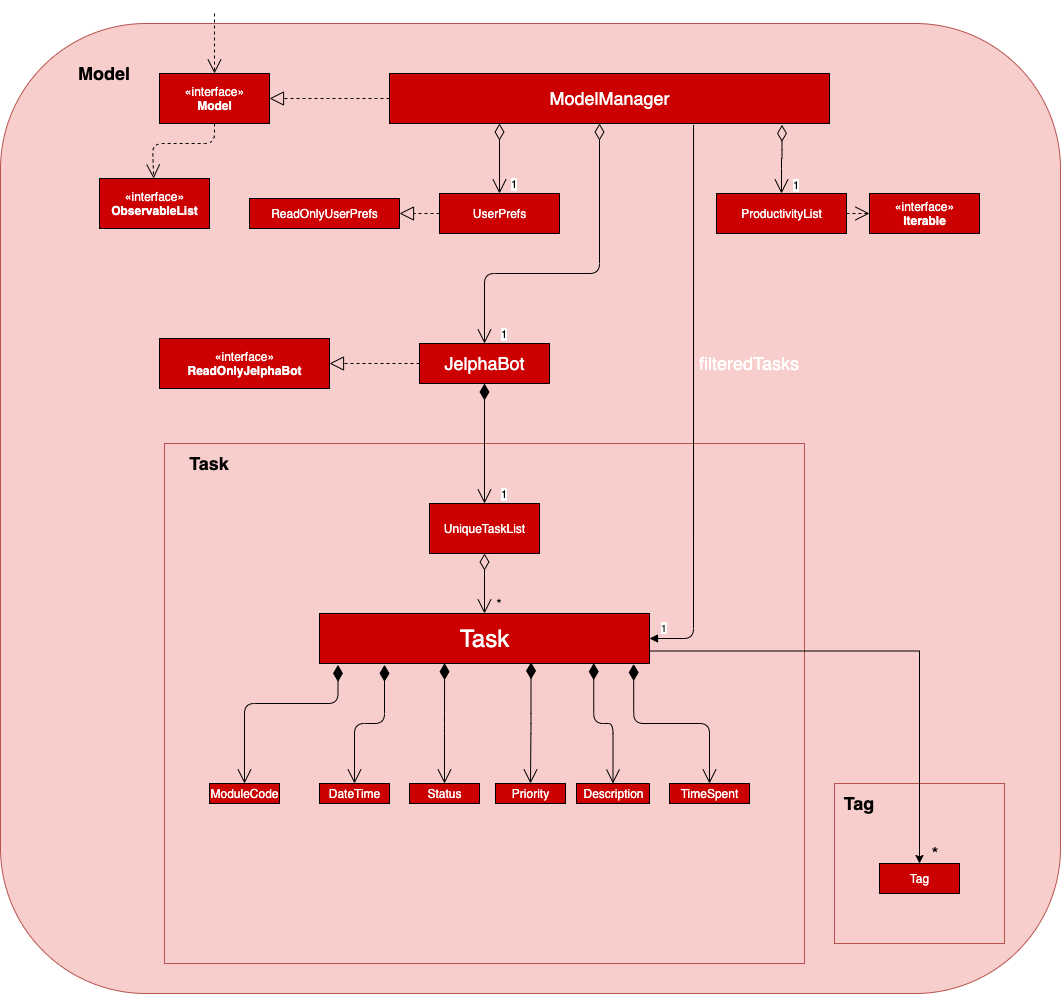

The diagram above was exported from draw.io. Its source (the exported page's mxGraphModel, read from the mxfile embedded in the PNG):
<mxGraphModel dx="2365" dy="1478" grid="1" gridSize="10" guides="1" tooltips="1" connect="1" arrows="1" fold="1" page="1" pageScale="1.5" pageWidth="1169" pageHeight="826" background="none" math="0" shadow="0">
  <root>
    <mxCell id="0" style=";html=1;" />
    <mxCell id="1" style=";html=1;" parent="0" />
    <mxCell id="aXeWu07LrjrbVsREpI8M-2" value="" style="rounded=1;whiteSpace=wrap;html=1;fillColor=#f8cecc;strokeColor=#b85450;" vertex="1" parent="1">
      <mxGeometry x="311" y="135" width="1060" height="970" as="geometry" />
    </mxCell>
    <mxCell id="ubbYX55TN4YSJDiMVDK7-71" value="" style="rounded=0;whiteSpace=wrap;html=1;shadow=0;fillColor=#f8cecc;strokeColor=#b85450;" parent="1" vertex="1">
      <mxGeometry x="1145" y="895" width="170" height="160" as="geometry" />
    </mxCell>
    <mxCell id="ubbYX55TN4YSJDiMVDK7-61" value="" style="rounded=0;whiteSpace=wrap;html=1;shadow=0;fillColor=#f8cecc;strokeColor=#b85450;" parent="1" vertex="1">
      <mxGeometry x="475" y="555" width="640" height="520" as="geometry" />
    </mxCell>
    <mxCell id="ubbYX55TN4YSJDiMVDK7-2" value="&lt;b&gt;&lt;font style=&quot;font-size: 18px&quot;&gt;Model&lt;/font&gt;&lt;/b&gt;" style="text;html=1;strokeColor=none;fillColor=none;align=center;verticalAlign=middle;whiteSpace=wrap;rounded=0;" parent="1" vertex="1">
      <mxGeometry x="360" y="155" width="110" height="60" as="geometry" />
    </mxCell>
    <mxCell id="ubbYX55TN4YSJDiMVDK7-6" value="&lt;font color=&quot;#ffffff&quot; style=&quot;font-size: 18px&quot;&gt;JelphaBot&lt;/font&gt;" style="html=1;fillColor=#CC0000;" parent="1" vertex="1">
      <mxGeometry x="730" y="455" width="130" height="40" as="geometry" />
    </mxCell>
    <mxCell id="ubbYX55TN4YSJDiMVDK7-8" value="&lt;font color=&quot;#ffffff&quot;&gt;&lt;font style=&quot;font-size: 18px&quot;&gt;ModelManager&lt;/font&gt;&lt;br&gt;&lt;/font&gt;" style="html=1;fillColor=#CC0000;" parent="1" vertex="1">
      <mxGeometry x="700" y="185" width="440" height="50" as="geometry" />
    </mxCell>
    <mxCell id="ubbYX55TN4YSJDiMVDK7-9" value="&lt;font color=&quot;#ffffff&quot;&gt;UserPrefs&lt;/font&gt;" style="html=1;fillColor=#CC0000;" parent="1" vertex="1">
      <mxGeometry x="750" y="305" width="120" height="40" as="geometry" />
    </mxCell>
    <mxCell id="ubbYX55TN4YSJDiMVDK7-10" value="&lt;font color=&quot;#ffffff&quot;&gt;ReadOnlyUserPrefs&lt;/font&gt;" style="html=1;fillColor=#CC0000;" parent="1" vertex="1">
      <mxGeometry x="560" y="310" width="150" height="30" as="geometry" />
    </mxCell>
    <mxCell id="ubbYX55TN4YSJDiMVDK7-11" value="&lt;font color=&quot;#ffffff&quot;&gt;«interface»&lt;br&gt;&lt;/font&gt;&lt;b&gt;&lt;font color=&quot;#ffffff&quot;&gt;Model&lt;/font&gt;&lt;br&gt;&lt;/b&gt;" style="html=1;fillColor=#CC0000;rotation=0;" parent="1" vertex="1">
      <mxGeometry x="470" y="185" width="110" height="50" as="geometry" />
    </mxCell>
    <mxCell id="ubbYX55TN4YSJDiMVDK7-12" value="&lt;font color=&quot;#ffffff&quot;&gt;UniqueTaskList&lt;/font&gt;" style="html=1;fillColor=#CC0000;" parent="1" vertex="1">
      <mxGeometry x="740" y="615" width="110" height="50" as="geometry" />
    </mxCell>
    <mxCell id="ubbYX55TN4YSJDiMVDK7-14" value="&lt;font color=&quot;#ffffff&quot;&gt;«interface»&lt;br&gt;&lt;b&gt;ObservableList&lt;/b&gt;&lt;/font&gt;" style="html=1;fillColor=#CC0000;" parent="1" vertex="1">
      <mxGeometry x="410" y="290" width="110" height="50" as="geometry" />
    </mxCell>
    <mxCell id="ubbYX55TN4YSJDiMVDK7-23" value="" style="endArrow=block;dashed=1;endFill=0;endSize=12;html=1;exitX=0;exitY=0.5;exitDx=0;exitDy=0;entryX=1;entryY=0.5;entryDx=0;entryDy=0;fillColor=#FF3333;" parent="1" source="ubbYX55TN4YSJDiMVDK7-8" target="ubbYX55TN4YSJDiMVDK7-11" edge="1">
      <mxGeometry width="160" relative="1" as="geometry">
        <mxPoint x="590" y="285" as="sourcePoint" />
        <mxPoint x="750" y="285" as="targetPoint" />
      </mxGeometry>
    </mxCell>
    <mxCell id="ubbYX55TN4YSJDiMVDK7-24" value="" style="endArrow=open;endSize=12;dashed=1;html=1;fillColor=#FF6666;" parent="1" edge="1">
      <mxGeometry width="160" relative="1" as="geometry">
        <mxPoint x="525" y="125" as="sourcePoint" />
        <mxPoint x="525" y="185" as="targetPoint" />
      </mxGeometry>
    </mxCell>
    <mxCell id="ubbYX55TN4YSJDiMVDK7-29" value="1" style="endArrow=open;html=1;endSize=12;startArrow=diamondThin;startSize=14;startFill=0;edgeStyle=orthogonalEdgeStyle;align=left;verticalAlign=bottom;exitX=0.25;exitY=1;exitDx=0;exitDy=0;" parent="1" source="ubbYX55TN4YSJDiMVDK7-8" target="ubbYX55TN4YSJDiMVDK7-9" edge="1">
      <mxGeometry x="1" y="10" relative="1" as="geometry">
        <mxPoint x="780" y="275" as="sourcePoint" />
        <mxPoint x="940" y="275" as="targetPoint" />
        <Array as="points" />
        <mxPoint as="offset" />
      </mxGeometry>
    </mxCell>
    <mxCell id="ubbYX55TN4YSJDiMVDK7-30" value="1" style="endArrow=open;html=1;endSize=12;startArrow=diamondThin;startSize=14;startFill=0;edgeStyle=orthogonalEdgeStyle;align=left;verticalAlign=bottom;fillColor=#FF6666;" parent="1" target="ubbYX55TN4YSJDiMVDK7-6" edge="1">
      <mxGeometry x="1" y="15" relative="1" as="geometry">
        <mxPoint x="910" y="235" as="sourcePoint" />
        <mxPoint x="950" y="395" as="targetPoint" />
        <Array as="points">
          <mxPoint x="910" y="385" />
          <mxPoint x="795" y="385" />
        </Array>
        <mxPoint as="offset" />
      </mxGeometry>
    </mxCell>
    <mxCell id="ubbYX55TN4YSJDiMVDK7-32" value="" style="endArrow=block;dashed=1;endFill=0;endSize=12;html=1;" parent="1" target="ubbYX55TN4YSJDiMVDK7-10" edge="1">
      <mxGeometry width="160" relative="1" as="geometry">
        <mxPoint x="750" y="325" as="sourcePoint" />
        <mxPoint x="910" y="325" as="targetPoint" />
      </mxGeometry>
    </mxCell>
    <mxCell id="ubbYX55TN4YSJDiMVDK7-36" value="" style="endArrow=open;endSize=12;dashed=1;html=1;exitX=0.5;exitY=1;exitDx=0;exitDy=0;" parent="1" source="ubbYX55TN4YSJDiMVDK7-11" target="ubbYX55TN4YSJDiMVDK7-14" edge="1">
      <mxGeometry width="160" relative="1" as="geometry">
        <mxPoint x="480" y="255" as="sourcePoint" />
        <mxPoint x="640" y="255" as="targetPoint" />
        <Array as="points">
          <mxPoint x="525" y="255" />
          <mxPoint x="463" y="255" />
        </Array>
      </mxGeometry>
    </mxCell>
    <mxCell id="ubbYX55TN4YSJDiMVDK7-39" value="&lt;font color=&quot;#ffffff&quot;&gt;«interface»&lt;br&gt;&lt;b&gt;ReadOnlyJelphaBot&lt;/b&gt;&lt;/font&gt;" style="html=1;fillColor=#CC0000;" parent="1" vertex="1">
      <mxGeometry x="470" y="450" width="170" height="50" as="geometry" />
    </mxCell>
    <mxCell id="ubbYX55TN4YSJDiMVDK7-40" value="" style="endArrow=block;dashed=1;endFill=0;endSize=12;html=1;entryX=1;entryY=0.5;entryDx=0;entryDy=0;" parent="1" target="ubbYX55TN4YSJDiMVDK7-39" edge="1">
      <mxGeometry width="160" relative="1" as="geometry">
        <mxPoint x="730" y="475" as="sourcePoint" />
        <mxPoint x="880" y="475" as="targetPoint" />
      </mxGeometry>
    </mxCell>
    <mxCell id="ubbYX55TN4YSJDiMVDK7-42" value="&lt;font color=&quot;#ffffff&quot;&gt;ProductivityList&lt;/font&gt;" style="html=1;fillColor=#CC0000;" parent="1" vertex="1">
      <mxGeometry x="1027" y="305" width="130" height="40" as="geometry" />
    </mxCell>
    <mxCell id="ubbYX55TN4YSJDiMVDK7-43" value="1" style="endArrow=open;html=1;endSize=12;startArrow=diamondThin;startSize=14;startFill=0;edgeStyle=orthogonalEdgeStyle;align=left;verticalAlign=bottom;entryX=0.5;entryY=0;entryDx=0;entryDy=0;exitX=0.892;exitY=1.027;exitDx=0;exitDy=0;exitPerimeter=0;" parent="1" source="ubbYX55TN4YSJDiMVDK7-8" target="ubbYX55TN4YSJDiMVDK7-42" edge="1">
      <mxGeometry x="1" y="10" relative="1" as="geometry">
        <mxPoint x="1076" y="235" as="sourcePoint" />
        <mxPoint x="1310" y="265" as="targetPoint" />
        <mxPoint as="offset" />
      </mxGeometry>
    </mxCell>
    <mxCell id="ubbYX55TN4YSJDiMVDK7-45" value="&lt;font color=&quot;#ffffff&quot;&gt;«interface»&lt;br&gt;&lt;b&gt;Iterable&lt;/b&gt;&lt;/font&gt;" style="html=1;fillColor=#CC0000;" parent="1" vertex="1">
      <mxGeometry x="1180" y="305" width="110" height="40" as="geometry" />
    </mxCell>
    <mxCell id="ubbYX55TN4YSJDiMVDK7-46" value="" style="endArrow=open;endSize=12;dashed=1;html=1;entryX=0;entryY=0.5;entryDx=0;entryDy=0;exitX=1;exitY=0.5;exitDx=0;exitDy=0;" parent="1" source="ubbYX55TN4YSJDiMVDK7-42" target="ubbYX55TN4YSJDiMVDK7-45" edge="1">
      <mxGeometry width="160" relative="1" as="geometry">
        <mxPoint x="1080" y="415" as="sourcePoint" />
        <mxPoint x="1240" y="415" as="targetPoint" />
      </mxGeometry>
    </mxCell>
    <mxCell id="ubbYX55TN4YSJDiMVDK7-47" value="1" style="endArrow=open;html=1;endSize=12;startArrow=diamondThin;startSize=14;startFill=1;edgeStyle=orthogonalEdgeStyle;align=left;verticalAlign=bottom;entryX=0.5;entryY=0;entryDx=0;entryDy=0;exitX=0.5;exitY=1;exitDx=0;exitDy=0;" parent="1" source="ubbYX55TN4YSJDiMVDK7-6" target="ubbYX55TN4YSJDiMVDK7-12" edge="1">
      <mxGeometry x="1" y="15" relative="1" as="geometry">
        <mxPoint x="780" y="545" as="sourcePoint" />
        <mxPoint x="940" y="545" as="targetPoint" />
        <mxPoint as="offset" />
      </mxGeometry>
    </mxCell>
    <mxCell id="ubbYX55TN4YSJDiMVDK7-53" value="" style="endArrow=open;html=1;endSize=12;startArrow=diamondThin;startSize=14;startFill=0;edgeStyle=orthogonalEdgeStyle;align=left;verticalAlign=bottom;exitX=0.5;exitY=1;exitDx=0;exitDy=0;" parent="1" source="ubbYX55TN4YSJDiMVDK7-12" target="ubbYX55TN4YSJDiMVDK7-54" edge="1">
      <mxGeometry x="-1" y="3" relative="1" as="geometry">
        <mxPoint x="730" y="725" as="sourcePoint" />
        <mxPoint x="890" y="725" as="targetPoint" />
      </mxGeometry>
    </mxCell>
    <mxCell id="ubbYX55TN4YSJDiMVDK7-74" style="edgeStyle=orthogonalEdgeStyle;rounded=0;orthogonalLoop=1;jettySize=auto;html=1;exitX=1;exitY=0.75;exitDx=0;exitDy=0;entryX=0.5;entryY=0;entryDx=0;entryDy=0;" parent="1" source="ubbYX55TN4YSJDiMVDK7-54" target="ubbYX55TN4YSJDiMVDK7-73" edge="1">
      <mxGeometry relative="1" as="geometry" />
    </mxCell>
    <mxCell id="ubbYX55TN4YSJDiMVDK7-54" value="&lt;font style=&quot;font-size: 24px&quot; color=&quot;#ffffff&quot;&gt;Task&lt;/font&gt;" style="html=1;fillColor=#CC0000;" parent="1" vertex="1">
      <mxGeometry x="630" y="725" width="330" height="50" as="geometry" />
    </mxCell>
    <mxCell id="ubbYX55TN4YSJDiMVDK7-55" value="&lt;font style=&quot;font-size: 14px&quot;&gt;*&lt;/font&gt;" style="text;html=1;strokeColor=none;fillColor=none;align=center;verticalAlign=middle;whiteSpace=wrap;rounded=0;" parent="1" vertex="1">
      <mxGeometry x="790" y="705" width="40" height="20" as="geometry" />
    </mxCell>
    <mxCell id="ubbYX55TN4YSJDiMVDK7-57" value="" style="endArrow=block;endFill=1;html=1;edgeStyle=orthogonalEdgeStyle;align=left;verticalAlign=top;exitX=0.691;exitY=1.027;exitDx=0;exitDy=0;exitPerimeter=0;entryX=1;entryY=0.5;entryDx=0;entryDy=0;" parent="1" source="ubbYX55TN4YSJDiMVDK7-8" target="ubbYX55TN4YSJDiMVDK7-54" edge="1">
      <mxGeometry x="-0.1813" y="9" relative="1" as="geometry">
        <mxPoint x="970" y="535" as="sourcePoint" />
        <mxPoint x="1130" y="535" as="targetPoint" />
        <mxPoint as="offset" />
      </mxGeometry>
    </mxCell>
    <mxCell id="ubbYX55TN4YSJDiMVDK7-58" value="1" style="resizable=0;html=1;align=left;verticalAlign=bottom;labelBackgroundColor=#ffffff;fontSize=10;" parent="ubbYX55TN4YSJDiMVDK7-57" connectable="0" vertex="1">
      <mxGeometry x="-1" relative="1" as="geometry">
        <mxPoint x="-34.040000000000006" y="508.65" as="offset" />
      </mxGeometry>
    </mxCell>
    <mxCell id="ubbYX55TN4YSJDiMVDK7-62" value="&lt;b&gt;&lt;font style=&quot;font-size: 18px&quot;&gt;Task&lt;/font&gt;&lt;/b&gt;" style="text;html=1;strokeColor=none;fillColor=none;align=center;verticalAlign=middle;whiteSpace=wrap;rounded=0;shadow=0;" parent="1" vertex="1">
      <mxGeometry x="500" y="565" width="40" height="20" as="geometry" />
    </mxCell>
    <mxCell id="ubbYX55TN4YSJDiMVDK7-65" value="&lt;font color=&quot;#ffffff&quot;&gt;ModuleCode&lt;/font&gt;" style="html=1;shadow=0;fillColor=#CC0000;" parent="1" vertex="1">
      <mxGeometry x="520" y="895" width="70" height="20" as="geometry" />
    </mxCell>
    <mxCell id="ubbYX55TN4YSJDiMVDK7-66" value="&lt;font color=&quot;#ffffff&quot;&gt;Description&lt;/font&gt;" style="html=1;shadow=0;fillColor=#CC0000;" parent="1" vertex="1">
      <mxGeometry x="887" y="895" width="73" height="20" as="geometry" />
    </mxCell>
    <mxCell id="ubbYX55TN4YSJDiMVDK7-67" value="&lt;font color=&quot;#ffffff&quot;&gt;DateTime&lt;/font&gt;" style="html=1;shadow=0;fillColor=#CC0000;" parent="1" vertex="1">
      <mxGeometry x="630" y="895" width="70" height="20" as="geometry" />
    </mxCell>
    <mxCell id="ubbYX55TN4YSJDiMVDK7-68" value="&lt;font color=&quot;#ffffff&quot;&gt;Status&lt;/font&gt;" style="html=1;shadow=0;fillColor=#CC0000;" parent="1" vertex="1">
      <mxGeometry x="720" y="895" width="70" height="20" as="geometry" />
    </mxCell>
    <mxCell id="ubbYX55TN4YSJDiMVDK7-69" value="&lt;font color=&quot;#ffffff&quot;&gt;Priority&lt;/font&gt;" style="html=1;shadow=0;fillColor=#CC0000;" parent="1" vertex="1">
      <mxGeometry x="806" y="895" width="70" height="20" as="geometry" />
    </mxCell>
    <mxCell id="ubbYX55TN4YSJDiMVDK7-70" value="&lt;font color=&quot;#ffffff&quot;&gt;TimeSpent&lt;/font&gt;" style="html=1;shadow=0;fillColor=#CC0000;" parent="1" vertex="1">
      <mxGeometry x="980" y="895" width="80" height="20" as="geometry" />
    </mxCell>
    <mxCell id="ubbYX55TN4YSJDiMVDK7-72" value="&lt;font style=&quot;font-size: 18px&quot;&gt;&lt;b&gt;Tag&lt;/b&gt;&lt;/font&gt;" style="text;html=1;strokeColor=none;fillColor=none;align=center;verticalAlign=middle;whiteSpace=wrap;rounded=0;shadow=0;" parent="1" vertex="1">
      <mxGeometry x="1150" y="905" width="40" height="20" as="geometry" />
    </mxCell>
    <mxCell id="ubbYX55TN4YSJDiMVDK7-73" value="&lt;font color=&quot;#ffffff&quot;&gt;Tag&lt;/font&gt;" style="html=1;shadow=0;fillColor=#CC0000;" parent="1" vertex="1">
      <mxGeometry x="1190" y="975" width="80" height="30" as="geometry" />
    </mxCell>
    <mxCell id="ubbYX55TN4YSJDiMVDK7-75" value="&lt;font style=&quot;font-size: 18px&quot;&gt;*&lt;/font&gt;" style="text;html=1;strokeColor=none;fillColor=none;align=center;verticalAlign=middle;whiteSpace=wrap;rounded=0;shadow=0;" parent="1" vertex="1">
      <mxGeometry x="1226" y="955" width="40" height="20" as="geometry" />
    </mxCell>
    <mxCell id="ubbYX55TN4YSJDiMVDK7-76" value="" style="endArrow=open;html=1;endSize=12;startArrow=diamondThin;startSize=14;startFill=1;edgeStyle=orthogonalEdgeStyle;align=left;verticalAlign=bottom;exitX=0.056;exitY=1.027;exitDx=0;exitDy=0;entryX=0.5;entryY=0;entryDx=0;entryDy=0;exitPerimeter=0;" parent="1" source="ubbYX55TN4YSJDiMVDK7-54" target="ubbYX55TN4YSJDiMVDK7-65" edge="1">
      <mxGeometry x="-1" y="3" relative="1" as="geometry">
        <mxPoint x="660" y="645" as="sourcePoint" />
        <mxPoint x="820" y="645" as="targetPoint" />
        <Array as="points">
          <mxPoint x="649" y="815" />
          <mxPoint x="555" y="815" />
        </Array>
      </mxGeometry>
    </mxCell>
    <mxCell id="ubbYX55TN4YSJDiMVDK7-78" value="" style="endArrow=open;html=1;endSize=12;startArrow=diamondThin;startSize=14;startFill=1;edgeStyle=orthogonalEdgeStyle;align=left;verticalAlign=bottom;exitX=0.197;exitY=1.027;exitDx=0;exitDy=0;entryX=0.5;entryY=0;entryDx=0;entryDy=0;exitPerimeter=0;" parent="1" source="ubbYX55TN4YSJDiMVDK7-54" target="ubbYX55TN4YSJDiMVDK7-67" edge="1">
      <mxGeometry x="-1" y="3" relative="1" as="geometry">
        <mxPoint x="710" y="835" as="sourcePoint" />
        <mxPoint x="870" y="835" as="targetPoint" />
      </mxGeometry>
    </mxCell>
    <mxCell id="ubbYX55TN4YSJDiMVDK7-80" value="" style="endArrow=open;html=1;endSize=12;startArrow=diamondThin;startSize=14;startFill=1;edgeStyle=orthogonalEdgeStyle;align=left;verticalAlign=bottom;exitX=0.379;exitY=0.993;exitDx=0;exitDy=0;exitPerimeter=0;entryX=0.5;entryY=0;entryDx=0;entryDy=0;" parent="1" source="ubbYX55TN4YSJDiMVDK7-54" target="ubbYX55TN4YSJDiMVDK7-68" edge="1">
      <mxGeometry x="-1" y="3" relative="1" as="geometry">
        <mxPoint x="730.28" y="775.5" as="sourcePoint" />
        <mxPoint x="906" y="805" as="targetPoint" />
      </mxGeometry>
    </mxCell>
    <mxCell id="ubbYX55TN4YSJDiMVDK7-82" value="" style="endArrow=open;html=1;endSize=12;startArrow=diamondThin;startSize=14;startFill=1;edgeStyle=orthogonalEdgeStyle;align=left;verticalAlign=bottom;exitX=0.641;exitY=0.977;exitDx=0;exitDy=0;exitPerimeter=0;entryX=0.5;entryY=0;entryDx=0;entryDy=0;" parent="1" source="ubbYX55TN4YSJDiMVDK7-54" target="ubbYX55TN4YSJDiMVDK7-69" edge="1">
      <mxGeometry x="-1" y="3" relative="1" as="geometry">
        <mxPoint x="810" y="835" as="sourcePoint" />
        <mxPoint x="970" y="835" as="targetPoint" />
      </mxGeometry>
    </mxCell>
    <mxCell id="ubbYX55TN4YSJDiMVDK7-83" value="" style="endArrow=open;html=1;endSize=12;startArrow=diamondThin;startSize=14;startFill=1;edgeStyle=orthogonalEdgeStyle;align=left;verticalAlign=bottom;exitX=0.831;exitY=0.993;exitDx=0;exitDy=0;entryX=0.5;entryY=0;entryDx=0;entryDy=0;exitPerimeter=0;" parent="1" source="ubbYX55TN4YSJDiMVDK7-54" target="ubbYX55TN4YSJDiMVDK7-66" edge="1">
      <mxGeometry x="-1" y="3" relative="1" as="geometry">
        <mxPoint x="870" y="815" as="sourcePoint" />
        <mxPoint x="1030" y="815" as="targetPoint" />
      </mxGeometry>
    </mxCell>
    <mxCell id="ubbYX55TN4YSJDiMVDK7-84" value="" style="endArrow=open;html=1;endSize=12;startArrow=diamondThin;startSize=14;startFill=1;edgeStyle=orthogonalEdgeStyle;align=left;verticalAlign=bottom;exitX=0.952;exitY=1.01;exitDx=0;exitDy=0;exitPerimeter=0;" parent="1" source="ubbYX55TN4YSJDiMVDK7-54" target="ubbYX55TN4YSJDiMVDK7-70" edge="1">
      <mxGeometry x="-1" y="3" relative="1" as="geometry">
        <mxPoint x="980" y="845" as="sourcePoint" />
        <mxPoint x="1140" y="845" as="targetPoint" />
      </mxGeometry>
    </mxCell>
    <mxCell id="aXeWu07LrjrbVsREpI8M-3" value="&lt;font style=&quot;font-size: 18px&quot; color=&quot;#ffffff&quot;&gt;filteredTasks&lt;/font&gt;" style="text;html=1;strokeColor=none;fillColor=none;align=center;verticalAlign=middle;whiteSpace=wrap;rounded=0;" vertex="1" parent="1">
      <mxGeometry x="1040" y="465" width="40" height="20" as="geometry" />
    </mxCell>
  </root>
</mxGraphModel>